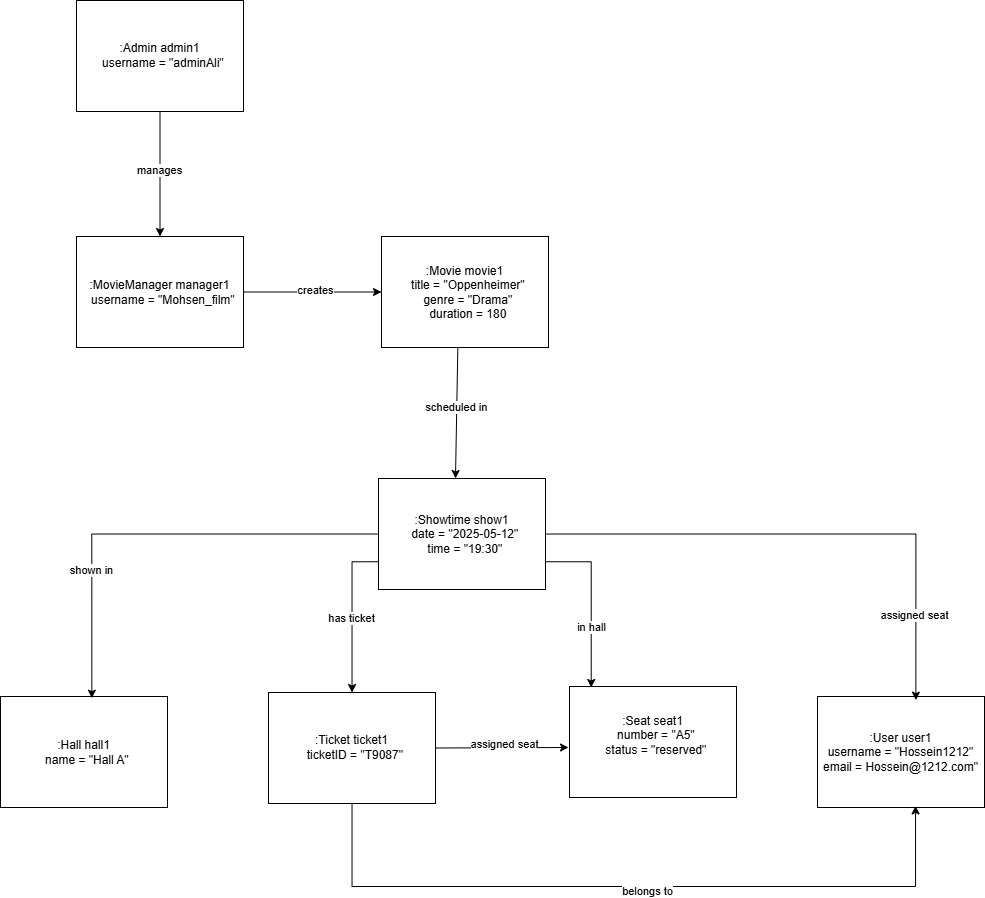

The diagram above was exported from draw.io. Its source (the exported page's mxGraphModel, read from the mxfile embedded in the PNG):
<mxGraphModel dx="1226" dy="746" grid="0" gridSize="10" guides="1" tooltips="1" connect="1" arrows="1" fold="1" page="1" pageScale="1" pageWidth="850" pageHeight="1100" math="0" shadow="0">
  <root>
    <mxCell id="0" />
    <mxCell id="1" parent="0" />
    <mxCell id="xVcUtKueFh2A2UbnTGyu-1" value="&lt;div&gt;:User user1&lt;/div&gt;&lt;div&gt;username = &quot;Hossein1212&quot;&lt;/div&gt;&lt;div&gt;email = Hossein@1212.com&quot;&lt;/div&gt;" style="rounded=0;whiteSpace=wrap;html=1;" vertex="1" parent="1">
      <mxGeometry x="931" y="762" width="167" height="111" as="geometry" />
    </mxCell>
    <mxCell id="xVcUtKueFh2A2UbnTGyu-22" style="edgeStyle=orthogonalEdgeStyle;rounded=0;orthogonalLoop=1;jettySize=auto;html=1;entryX=0.5;entryY=0;entryDx=0;entryDy=0;" edge="1" parent="1" source="xVcUtKueFh2A2UbnTGyu-8" target="xVcUtKueFh2A2UbnTGyu-10">
      <mxGeometry relative="1" as="geometry" />
    </mxCell>
    <mxCell id="xVcUtKueFh2A2UbnTGyu-23" value="manages" style="edgeLabel;html=1;align=center;verticalAlign=middle;resizable=0;points=[];" vertex="1" connectable="0" parent="xVcUtKueFh2A2UbnTGyu-22">
      <mxGeometry x="-0.0507" y="-1" relative="1" as="geometry">
        <mxPoint as="offset" />
      </mxGeometry>
    </mxCell>
    <mxCell id="xVcUtKueFh2A2UbnTGyu-8" value="&lt;div&gt;:Admin admin1&lt;/div&gt;&lt;div&gt;&amp;nbsp; username = &quot;adminAli&quot;&lt;/div&gt;" style="rounded=0;whiteSpace=wrap;html=1;" vertex="1" parent="1">
      <mxGeometry x="190" y="66" width="167" height="111" as="geometry" />
    </mxCell>
    <mxCell id="xVcUtKueFh2A2UbnTGyu-24" style="edgeStyle=orthogonalEdgeStyle;rounded=0;orthogonalLoop=1;jettySize=auto;html=1;entryX=0;entryY=0.5;entryDx=0;entryDy=0;" edge="1" parent="1" source="xVcUtKueFh2A2UbnTGyu-10" target="xVcUtKueFh2A2UbnTGyu-12">
      <mxGeometry relative="1" as="geometry" />
    </mxCell>
    <mxCell id="xVcUtKueFh2A2UbnTGyu-25" value=" creates" style="edgeLabel;html=1;align=center;verticalAlign=middle;resizable=0;points=[];" vertex="1" connectable="0" parent="xVcUtKueFh2A2UbnTGyu-24">
      <mxGeometry x="0.0483" y="2" relative="1" as="geometry">
        <mxPoint as="offset" />
      </mxGeometry>
    </mxCell>
    <mxCell id="xVcUtKueFh2A2UbnTGyu-10" value="&lt;div&gt;:MovieManager manager1&lt;/div&gt;&lt;div&gt;&amp;nbsp; username = &quot;Mohsen_film&quot;&lt;/div&gt;" style="rounded=0;whiteSpace=wrap;html=1;" vertex="1" parent="1">
      <mxGeometry x="190" y="302" width="167" height="111" as="geometry" />
    </mxCell>
    <mxCell id="xVcUtKueFh2A2UbnTGyu-12" value="&lt;div&gt;:Movie movie1&lt;/div&gt;&lt;div&gt;&amp;nbsp; title = &quot;Oppenheimer&quot;&lt;/div&gt;&lt;div&gt;&amp;nbsp; genre = &quot;Drama&quot;&lt;/div&gt;&lt;div&gt;&amp;nbsp; duration = 180&lt;/div&gt;" style="rounded=0;whiteSpace=wrap;html=1;" vertex="1" parent="1">
      <mxGeometry x="495" y="302" width="167" height="111" as="geometry" />
    </mxCell>
    <mxCell id="xVcUtKueFh2A2UbnTGyu-14" value="&lt;div&gt;:Ticket ticket1&lt;/div&gt;&lt;div&gt;&amp;nbsp; ticketID = &quot;T9087&quot;&lt;/div&gt;" style="rounded=0;whiteSpace=wrap;html=1;" vertex="1" parent="1">
      <mxGeometry x="382" y="758" width="167" height="111" as="geometry" />
    </mxCell>
    <mxCell id="xVcUtKueFh2A2UbnTGyu-16" value="&lt;div&gt;:Seat seat1&lt;/div&gt;&lt;div&gt;&amp;nbsp; number = &quot;A5&quot;&lt;/div&gt;&lt;div&gt;&amp;nbsp; status = &quot;reserved&quot;&lt;/div&gt;&lt;div&gt;&lt;br&gt;&lt;/div&gt;" style="rounded=0;whiteSpace=wrap;html=1;" vertex="1" parent="1">
      <mxGeometry x="683" y="752" width="167" height="111" as="geometry" />
    </mxCell>
    <mxCell id="xVcUtKueFh2A2UbnTGyu-18" value="&lt;div&gt;:Hall hall1&lt;/div&gt;&lt;div&gt;&amp;nbsp; name = &quot;Hall A&quot;&lt;/div&gt;" style="rounded=0;whiteSpace=wrap;html=1;" vertex="1" parent="1">
      <mxGeometry x="114" y="762" width="167" height="111" as="geometry" />
    </mxCell>
    <mxCell id="xVcUtKueFh2A2UbnTGyu-33" style="edgeStyle=orthogonalEdgeStyle;rounded=0;orthogonalLoop=1;jettySize=auto;html=1;exitX=0;exitY=0.75;exitDx=0;exitDy=0;" edge="1" parent="1" source="xVcUtKueFh2A2UbnTGyu-20" target="xVcUtKueFh2A2UbnTGyu-14">
      <mxGeometry relative="1" as="geometry" />
    </mxCell>
    <mxCell id="xVcUtKueFh2A2UbnTGyu-39" value="has ticket" style="edgeLabel;html=1;align=center;verticalAlign=middle;resizable=0;points=[];" vertex="1" connectable="0" parent="xVcUtKueFh2A2UbnTGyu-33">
      <mxGeometry x="0.0456" y="-1" relative="1" as="geometry">
        <mxPoint as="offset" />
      </mxGeometry>
    </mxCell>
    <mxCell id="xVcUtKueFh2A2UbnTGyu-20" value="&lt;div&gt;:Showtime show1&lt;/div&gt;&lt;div&gt;&amp;nbsp; date = &quot;2025-05-12&quot;&lt;/div&gt;&lt;div&gt;&amp;nbsp; time = &quot;19:30&quot;&lt;/div&gt;" style="rounded=0;whiteSpace=wrap;html=1;" vertex="1" parent="1">
      <mxGeometry x="492" y="544" width="167" height="111" as="geometry" />
    </mxCell>
    <mxCell id="xVcUtKueFh2A2UbnTGyu-29" value="" style="endArrow=classic;html=1;rounded=0;exitX=0.457;exitY=1.006;exitDx=0;exitDy=0;exitPerimeter=0;entryX=0.461;entryY=0;entryDx=0;entryDy=0;entryPerimeter=0;" edge="1" parent="1" source="xVcUtKueFh2A2UbnTGyu-12" target="xVcUtKueFh2A2UbnTGyu-20">
      <mxGeometry width="50" height="50" relative="1" as="geometry">
        <mxPoint x="413" y="549" as="sourcePoint" />
        <mxPoint x="463" y="499" as="targetPoint" />
      </mxGeometry>
    </mxCell>
    <mxCell id="xVcUtKueFh2A2UbnTGyu-30" value=" scheduled in" style="edgeLabel;html=1;align=center;verticalAlign=middle;resizable=0;points=[];" vertex="1" connectable="0" parent="xVcUtKueFh2A2UbnTGyu-29">
      <mxGeometry x="-0.0893" y="-1" relative="1" as="geometry">
        <mxPoint as="offset" />
      </mxGeometry>
    </mxCell>
    <mxCell id="xVcUtKueFh2A2UbnTGyu-32" style="edgeStyle=orthogonalEdgeStyle;rounded=0;orthogonalLoop=1;jettySize=auto;html=1;entryX=0.547;entryY=0.015;entryDx=0;entryDy=0;entryPerimeter=0;" edge="1" parent="1" source="xVcUtKueFh2A2UbnTGyu-20" target="xVcUtKueFh2A2UbnTGyu-18">
      <mxGeometry relative="1" as="geometry" />
    </mxCell>
    <mxCell id="xVcUtKueFh2A2UbnTGyu-38" value="shown in" style="edgeLabel;html=1;align=center;verticalAlign=middle;resizable=0;points=[];" vertex="1" connectable="0" parent="xVcUtKueFh2A2UbnTGyu-32">
      <mxGeometry x="0.4314" y="-1" relative="1" as="geometry">
        <mxPoint as="offset" />
      </mxGeometry>
    </mxCell>
    <mxCell id="xVcUtKueFh2A2UbnTGyu-34" style="edgeStyle=orthogonalEdgeStyle;rounded=0;orthogonalLoop=1;jettySize=auto;html=1;entryX=0.589;entryY=0.033;entryDx=0;entryDy=0;entryPerimeter=0;" edge="1" parent="1" source="xVcUtKueFh2A2UbnTGyu-20" target="xVcUtKueFh2A2UbnTGyu-1">
      <mxGeometry relative="1" as="geometry" />
    </mxCell>
    <mxCell id="xVcUtKueFh2A2UbnTGyu-41" value="assigned seat" style="edgeLabel;html=1;align=center;verticalAlign=middle;resizable=0;points=[];" vertex="1" connectable="0" parent="xVcUtKueFh2A2UbnTGyu-34">
      <mxGeometry x="0.6827" y="-2" relative="1" as="geometry">
        <mxPoint as="offset" />
      </mxGeometry>
    </mxCell>
    <mxCell id="xVcUtKueFh2A2UbnTGyu-37" style="edgeStyle=orthogonalEdgeStyle;rounded=0;orthogonalLoop=1;jettySize=auto;html=1;exitX=1;exitY=0.75;exitDx=0;exitDy=0;entryX=0.13;entryY=0.009;entryDx=0;entryDy=0;entryPerimeter=0;" edge="1" parent="1" source="xVcUtKueFh2A2UbnTGyu-20" target="xVcUtKueFh2A2UbnTGyu-16">
      <mxGeometry relative="1" as="geometry" />
    </mxCell>
    <mxCell id="xVcUtKueFh2A2UbnTGyu-40" value="in hall" style="edgeLabel;html=1;align=center;verticalAlign=middle;resizable=0;points=[];" vertex="1" connectable="0" parent="xVcUtKueFh2A2UbnTGyu-37">
      <mxGeometry x="0.2899" relative="1" as="geometry">
        <mxPoint as="offset" />
      </mxGeometry>
    </mxCell>
    <mxCell id="xVcUtKueFh2A2UbnTGyu-44" value="" style="endArrow=classic;html=1;rounded=0;exitX=1;exitY=0.5;exitDx=0;exitDy=0;" edge="1" parent="1" source="xVcUtKueFh2A2UbnTGyu-14">
      <mxGeometry width="50" height="50" relative="1" as="geometry">
        <mxPoint x="585" y="857" as="sourcePoint" />
        <mxPoint x="682" y="813" as="targetPoint" />
      </mxGeometry>
    </mxCell>
    <mxCell id="xVcUtKueFh2A2UbnTGyu-45" value="assigned seat" style="edgeLabel;html=1;align=center;verticalAlign=middle;resizable=0;points=[];" vertex="1" connectable="0" parent="xVcUtKueFh2A2UbnTGyu-44">
      <mxGeometry x="0.0272" y="4" relative="1" as="geometry">
        <mxPoint as="offset" />
      </mxGeometry>
    </mxCell>
    <mxCell id="xVcUtKueFh2A2UbnTGyu-46" style="edgeStyle=orthogonalEdgeStyle;rounded=0;orthogonalLoop=1;jettySize=auto;html=1;entryX=0.593;entryY=0.986;entryDx=0;entryDy=0;entryPerimeter=0;" edge="1" parent="1" source="xVcUtKueFh2A2UbnTGyu-14" target="xVcUtKueFh2A2UbnTGyu-1">
      <mxGeometry relative="1" as="geometry">
        <Array as="points">
          <mxPoint x="466" y="952" />
          <mxPoint x="1029" y="952" />
          <mxPoint x="1029" y="871" />
        </Array>
      </mxGeometry>
    </mxCell>
    <mxCell id="xVcUtKueFh2A2UbnTGyu-47" value="belongs to" style="edgeLabel;html=1;align=center;verticalAlign=middle;resizable=0;points=[];" vertex="1" connectable="0" parent="xVcUtKueFh2A2UbnTGyu-46">
      <mxGeometry x="0.0391" y="-4" relative="1" as="geometry">
        <mxPoint x="-1" as="offset" />
      </mxGeometry>
    </mxCell>
  </root>
</mxGraphModel>